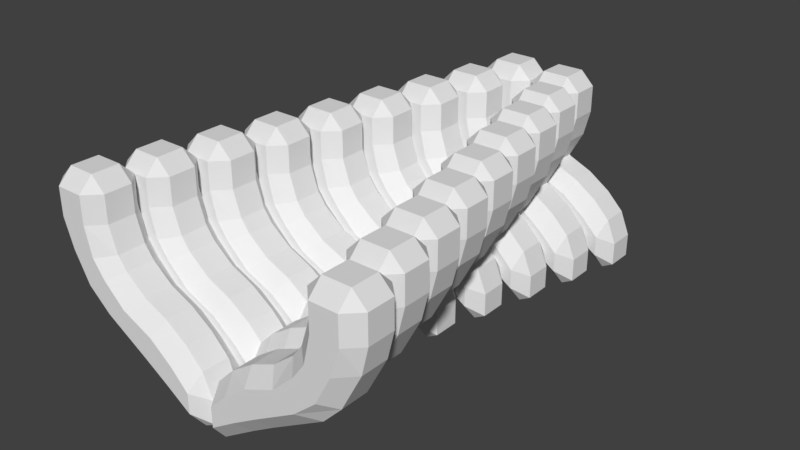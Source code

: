 # Source: World1_Arch.blend  (saved by Blender 2.77.0; exported with 4.5.12 LTS)
import bpy
from mathutils import Matrix  # noqa: F401  (used for matrix-valued properties, if any)

bpy.ops.wm.read_factory_settings(use_empty=True)
scene = bpy.context.scene
scene.name = 'Scene'

# ---- collections
col_collection_1 = bpy.data.collections.new('Collection 1'); scene.collection.children.link(col_collection_1)

# ---- world
world_world = bpy.data.worlds.new('World'); scene.world = world_world
world_world.color = (0.05088, 0.05088, 0.05088)
world_world.use_sun_shadow = False
world_world.sun_shadow_jitter_overblur = 0.0
world_world.cycles.sampling_method = 'MANUAL'

# ---- meshes
me_cube_001 = bpy.data.meshes.new('Cube.001')
me_cube_001.from_pydata([(0.8071, -0.1977, -0.1977), (0.8071, -0.1977, 0.1977), (0.8071, 0.1977, -0.1977), (0.8071, 0.1977, 0.1977), (1.203, -0.1977, -0.1977), (1.203, -0.1977, 0.1977), (1.203, 0.1977, -0.1977), (1.203, 0.1977, 0.1977), (0.623, 0.1977, -0.4473), (0.623, -0.1977, -0.4473), (0.9683, 0.1977, -0.64), (0.9683, -0.1977, -0.64), (0.2667, 0.1977, -0.6034), (0.2667, -0.1977, -0.6034), (0.4056, 0.1977, -0.9736), (0.4056, -0.1977, -0.9736), (0.0, 0.1977, -0.8722), (0.0, -0.1977, -0.8722), (0.0, 0.1977, -1.242), (0.0, -0.1977, -1.242)], [], [(1, 3, 2, 0), (3, 7, 6, 2), (7, 5, 4, 6), (5, 1, 0, 4), (2, 6, 10, 8), (5, 7, 3, 1), (10, 11, 15, 14), (4, 0, 9, 11), (6, 4, 11, 10), (0, 2, 8, 9), (15, 13, 17, 19), (9, 8, 12, 13), (11, 9, 13, 15), (8, 10, 14, 12), (17, 16, 18, 19), (12, 14, 18, 16), (14, 15, 19, 18), (13, 12, 16, 17)])
me_cube_001.use_remesh_preserve_volume = False
me_cube_001.use_remesh_preserve_attributes = False
me_cube_001.use_mirror_vertex_groups = False
me_cube_001.update()

# ---- objects
ob_portal = bpy.data.objects.new('Portal', me_cube_001)

# ---- transforms, parenting, visibility, modifiers, constraints
ob_portal.location = (0.0, 0.0, 0.0)
ob_portal.lineart.crease_threshold = 0.0
_m = ob_portal.modifiers.new('Bevel', 'BEVEL')
_m.limit_method = 'NONE'
_m.spread = 0.0
_m = ob_portal.modifiers.new('Array', 'ARRAY')
_m.count = 9
_m.fit_length = 4.1
_m.use_constant_offset = True
_m.constant_offset_displace = (-0.1, 0.0, 0.0)
_m.relative_offset_displace = (0.0, 1.0, 0.0)
_m = ob_portal.modifiers.new('Mirror', 'MIRROR')
_m.use_clip = True

# ---- collection membership
col_collection_1.objects.link(ob_portal)

# ---- scene / render settings (as saved in the file)
scene.frame_start = 1; scene.frame_end = 250; scene.frame_set(1)
scene.render.engine = 'BLENDER_EEVEE_NEXT'
scene.render.resolution_percentage = 50
scene.render.dither_intensity = 0.0
scene.cycles.use_denoising = False
scene.cycles.samples = 128
scene.cycles.sampling_pattern = 'TABULATED_SOBOL'
scene.cycles.light_sampling_threshold = 0.0
scene.cycles.use_adaptive_sampling = False
scene.cycles.use_light_tree = False
scene.cycles.blur_glossy = 0.0
scene.cycles.sample_clamp_indirect = 0.0
scene.view_settings.view_transform = 'Standard'
bpy.context.view_layer.update()

# ---- added for rendering (the .blend has no active camera and no usable light): camera, sun
cam_auto = bpy.data.cameras.new('AutoCamera')
cam_auto.lens = 50.0
cam_auto.sensor_width = 36.0
cam_auto.clip_end = 1000.0
ob_auto_camera = bpy.data.objects.new('AutoCamera', cam_auto)
scene.collection.objects.link(ob_auto_camera)
ob_auto_camera.location = (4.17552, -3.42897, 2.84566)
ob_auto_camera.rotation_euler = (1.09748, -7.21219e-08, 0.694738)
scene.camera = ob_auto_camera
light_auto_sun = bpy.data.lights.new('AutoSun', 'SUN')
light_auto_sun.energy = 3.0
light_auto_sun.angle = 0.0523599
ob_auto_sun = bpy.data.objects.new('AutoSun', light_auto_sun)
scene.collection.objects.link(ob_auto_sun)
ob_auto_sun.rotation_euler = (0.872665, 0.174533, 0.523599)
bpy.context.view_layer.update()
